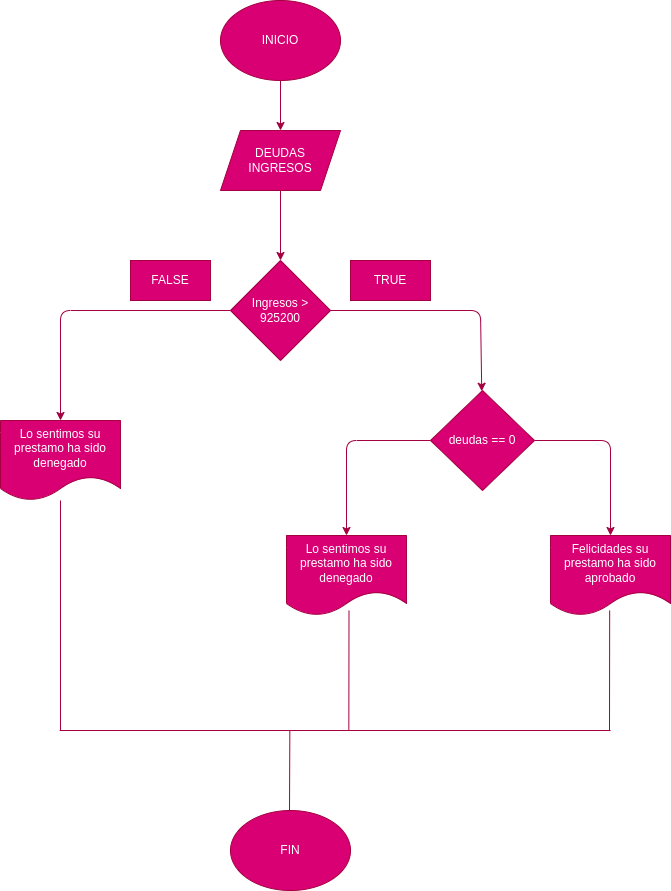

The diagram above was exported from draw.io. Its source (the exported page's mxGraphModel, read from the mxfile embedded in the PNG):
<mxGraphModel dx="715" dy="411" grid="1" gridSize="10" guides="1" tooltips="1" connect="1" arrows="1" fold="1" page="1" pageScale="1" pageWidth="827" pageHeight="1169" math="0" shadow="0">
  <root>
    <mxCell id="0" />
    <mxCell id="1" parent="0" />
    <mxCell id="7" value="" style="edgeStyle=none;html=1;fillColor=#d80073;strokeColor=#A50040;" edge="1" parent="1" source="8" target="10">
      <mxGeometry relative="1" as="geometry" />
    </mxCell>
    <mxCell id="8" value="INICIO" style="ellipse;whiteSpace=wrap;html=1;fillColor=#d80073;fontColor=#ffffff;strokeColor=#A50040;" vertex="1" parent="1">
      <mxGeometry x="310" y="170" width="120" height="80" as="geometry" />
    </mxCell>
    <mxCell id="9" value="" style="edgeStyle=none;html=1;fillColor=#d80073;strokeColor=#A50040;" edge="1" parent="1" source="10" target="13">
      <mxGeometry relative="1" as="geometry" />
    </mxCell>
    <mxCell id="10" value="DEUDAS&lt;br&gt;INGRESOS" style="shape=parallelogram;perimeter=parallelogramPerimeter;whiteSpace=wrap;html=1;fixedSize=1;fillColor=#d80073;fontColor=#ffffff;strokeColor=#A50040;" vertex="1" parent="1">
      <mxGeometry x="310" y="300" width="120" height="60" as="geometry" />
    </mxCell>
    <mxCell id="11" value="" style="edgeStyle=none;html=1;fillColor=#d80073;strokeColor=#A50040;" edge="1" parent="1" source="13" target="16">
      <mxGeometry relative="1" as="geometry">
        <Array as="points">
          <mxPoint x="570" y="480" />
        </Array>
      </mxGeometry>
    </mxCell>
    <mxCell id="12" style="edgeStyle=none;html=1;exitX=0;exitY=0.5;exitDx=0;exitDy=0;entryX=0.5;entryY=0;entryDx=0;entryDy=0;fillColor=#d80073;strokeColor=#A50040;" edge="1" parent="1" source="13" target="18">
      <mxGeometry relative="1" as="geometry">
        <Array as="points">
          <mxPoint x="150" y="480" />
        </Array>
      </mxGeometry>
    </mxCell>
    <mxCell id="13" value="Ingresos &amp;gt; 925200" style="rhombus;whiteSpace=wrap;html=1;fillColor=#d80073;fontColor=#ffffff;strokeColor=#A50040;" vertex="1" parent="1">
      <mxGeometry x="320" y="430" width="100" height="100" as="geometry" />
    </mxCell>
    <mxCell id="14" style="edgeStyle=none;html=1;exitX=0;exitY=0.5;exitDx=0;exitDy=0;entryX=0.5;entryY=0;entryDx=0;entryDy=0;fillColor=#d80073;strokeColor=#A50040;" edge="1" parent="1" source="16" target="19">
      <mxGeometry relative="1" as="geometry">
        <Array as="points">
          <mxPoint x="436" y="610" />
        </Array>
      </mxGeometry>
    </mxCell>
    <mxCell id="15" style="edgeStyle=none;html=1;exitX=1;exitY=0.5;exitDx=0;exitDy=0;entryX=0.5;entryY=0;entryDx=0;entryDy=0;fillColor=#d80073;strokeColor=#A50040;" edge="1" parent="1" source="16" target="17">
      <mxGeometry relative="1" as="geometry">
        <Array as="points">
          <mxPoint x="700" y="610" />
        </Array>
      </mxGeometry>
    </mxCell>
    <mxCell id="16" value="deudas == 0" style="rhombus;whiteSpace=wrap;html=1;fillColor=#d80073;fontColor=#ffffff;strokeColor=#A50040;" vertex="1" parent="1">
      <mxGeometry x="520" y="560" width="104" height="100" as="geometry" />
    </mxCell>
    <mxCell id="17" value="Felicidades su prestamo ha sido aprobado" style="shape=document;whiteSpace=wrap;html=1;boundedLbl=1;fillColor=#d80073;fontColor=#ffffff;strokeColor=#A50040;" vertex="1" parent="1">
      <mxGeometry x="640" y="705" width="120" height="80" as="geometry" />
    </mxCell>
    <mxCell id="18" value="Lo sentimos su prestamo ha sido denegado" style="shape=document;whiteSpace=wrap;html=1;boundedLbl=1;fillColor=#d80073;fontColor=#ffffff;strokeColor=#A50040;" vertex="1" parent="1">
      <mxGeometry x="90" y="590" width="120" height="80" as="geometry" />
    </mxCell>
    <mxCell id="19" value="Lo sentimos su prestamo ha sido denegado" style="shape=document;whiteSpace=wrap;html=1;boundedLbl=1;fillColor=#d80073;fontColor=#ffffff;strokeColor=#A50040;" vertex="1" parent="1">
      <mxGeometry x="376" y="705" width="120" height="80" as="geometry" />
    </mxCell>
    <mxCell id="20" value="FALSE" style="whiteSpace=wrap;html=1;fillColor=#d80073;fontColor=#ffffff;strokeColor=#A50040;" vertex="1" parent="1">
      <mxGeometry x="220" y="430" width="80" height="40" as="geometry" />
    </mxCell>
    <mxCell id="21" value="TRUE" style="whiteSpace=wrap;html=1;fillColor=#d80073;fontColor=#ffffff;strokeColor=#A50040;" vertex="1" parent="1">
      <mxGeometry x="440" y="430" width="80" height="40" as="geometry" />
    </mxCell>
    <mxCell id="22" value="FIN" style="ellipse;whiteSpace=wrap;html=1;fillColor=#d80073;fontColor=#ffffff;strokeColor=#A50040;" vertex="1" parent="1">
      <mxGeometry x="320" y="980" width="120" height="80" as="geometry" />
    </mxCell>
    <mxCell id="23" value="" style="endArrow=none;html=1;fillColor=#d80073;strokeColor=#A50040;" edge="1" parent="1">
      <mxGeometry width="50" height="50" relative="1" as="geometry">
        <mxPoint x="150" y="900" as="sourcePoint" />
        <mxPoint x="150" y="670" as="targetPoint" />
      </mxGeometry>
    </mxCell>
    <mxCell id="24" value="" style="endArrow=none;html=1;fillColor=#d80073;strokeColor=#A50040;" edge="1" parent="1">
      <mxGeometry width="50" height="50" relative="1" as="geometry">
        <mxPoint x="149.16999999999973" y="900" as="sourcePoint" />
        <mxPoint x="700" y="900" as="targetPoint" />
      </mxGeometry>
    </mxCell>
    <mxCell id="25" value="" style="endArrow=none;html=1;fillColor=#d80073;strokeColor=#A50040;" edge="1" parent="1">
      <mxGeometry width="50" height="50" relative="1" as="geometry">
        <mxPoint x="699" y="900" as="sourcePoint" />
        <mxPoint x="699.1699999999997" y="780" as="targetPoint" />
      </mxGeometry>
    </mxCell>
    <mxCell id="26" value="" style="endArrow=none;html=1;fillColor=#d80073;strokeColor=#A50040;" edge="1" parent="1">
      <mxGeometry width="50" height="50" relative="1" as="geometry">
        <mxPoint x="438.3299999999999" y="900" as="sourcePoint" />
        <mxPoint x="438.49999999999955" y="780" as="targetPoint" />
      </mxGeometry>
    </mxCell>
    <mxCell id="27" value="" style="endArrow=none;html=1;fillColor=#d80073;strokeColor=#A50040;" edge="1" parent="1">
      <mxGeometry width="50" height="50" relative="1" as="geometry">
        <mxPoint x="379" y="980" as="sourcePoint" />
        <mxPoint x="379.3399999999996" y="900" as="targetPoint" />
      </mxGeometry>
    </mxCell>
  </root>
</mxGraphModel>